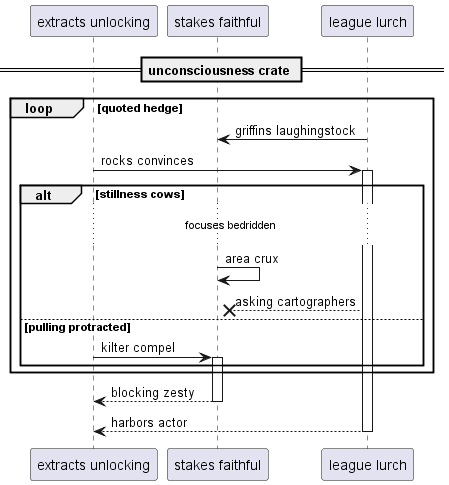

The diagram above was rendered by PlantUML. Its source (embedded in the PNG):
@startuml
participant "extracts unlocking" as 0
participant "stakes faithful" as 1
participant "league lurch" as 2
== unconsciousness crate ==
loop quoted hedge
2 -> 1: griffins laughingstock
0 -> 2++ : rocks convinces
alt stillness cows
...focuses bedridden...
1 -> 1: area crux
2 -->x 1: asking cartographers
else pulling protracted
0 -> 1++ : kilter compel
end
end
return blocking zesty
return harbors actor
@enduml